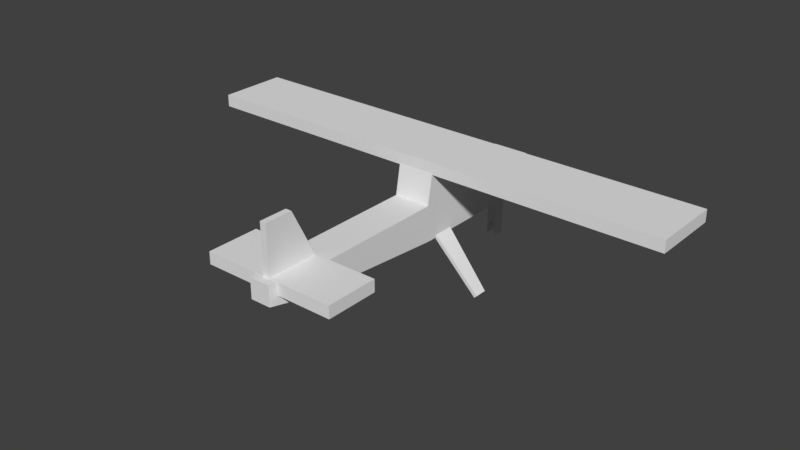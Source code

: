 # Source: testPlane1_02.blend  (saved by Blender 2.78.0; exported with 4.5.12 LTS)
import bpy
from mathutils import Matrix  # noqa: F401  (used for matrix-valued properties, if any)

bpy.ops.wm.read_factory_settings(use_empty=True)
scene = bpy.context.scene
scene.name = 'Scene'

# ---- collections
col_collection_1 = bpy.data.collections.new('Collection 1'); scene.collection.children.link(col_collection_1)

# ---- world
world_world = bpy.data.worlds.new('World'); scene.world = world_world
world_world.color = (0.05088, 0.05088, 0.05088)
world_world.use_sun_shadow = False
world_world.sun_shadow_jitter_overblur = 0.0
world_world.cycles.sampling_method = 'MANUAL'

# ---- meshes
me_cube_001 = bpy.data.meshes.new('Cube.001')
me_cube_001.from_pydata([(-0.2424, -4.115, -0.1722), (-0.2424, -4.115, 0.3048), (-0.4399, 4.115, -0.5598), (-0.4399, 4.115, 0.3048), (0.2445, -4.115, -0.1722), (0.2445, -4.115, 0.3048), (0.442, 4.115, -0.5598), (0.442, 4.115, 0.3048), (-0.4399, 2.906, -0.5639), (-0.4399, 2.906, 0.3048), (0.442, 2.906, -0.5639), (0.442, 2.906, 0.3048), (-0.4399, 2.169, -0.5678), (0.442, 2.169, 1.085), (-0.4399, 2.169, 1.085), (0.442, 2.169, -0.5678), (-0.4399, 0.5469, -0.5614), (0.442, 0.5469, 1.085), (-0.4399, 0.5469, 1.085), (0.442, 0.5469, -0.5614), (-0.4399, 0.4069, -0.5581), (0.442, 0.4069, 0.3048), (-0.4399, 0.4069, 0.3048), (0.442, 0.4069, -0.5581), (-0.4399, -2.665, -0.2959), (0.442, -2.665, 0.3048), (-0.4399, -2.665, 0.3048), (0.442, -2.665, -0.2959), (-0.4399, -3.329, -0.2393), (0.442, -3.329, 0.3048), (-0.4399, -3.329, 0.3048), (0.442, -3.329, -0.2393)], [], [(8, 9, 3, 2), (2, 3, 7, 6), (31, 29, 5, 4), (4, 5, 1, 0), (28, 31, 4, 0), (29, 30, 1, 5), (7, 3, 9, 11), (2, 6, 10, 8), (6, 7, 11, 10), (12, 14, 9, 8), (16, 18, 14, 12), (11, 9, 14, 13), (8, 10, 15, 12), (10, 11, 13, 15), (20, 22, 18, 16), (13, 14, 18, 17), (12, 15, 19, 16), (15, 13, 17, 19), (24, 26, 22, 20), (17, 18, 22, 21), (16, 19, 23, 20), (19, 17, 21, 23), (28, 30, 26, 24), (21, 22, 26, 25), (20, 23, 27, 24), (23, 21, 25, 27), (0, 1, 30, 28), (25, 26, 30, 29), (24, 27, 31, 28), (27, 25, 29, 31)])
me_cube_001.use_remesh_preserve_volume = False
me_cube_001.use_remesh_preserve_attributes = False
me_cube_001.use_mirror_vertex_groups = False
me_cube_001.update()
me_cube_007 = bpy.data.meshes.new('Cube.007')
me_cube_007.from_pydata([(-0.07662, -0.1482, -0.9175), (-0.07662, -0.1482, 0.3048), (-0.07662, 0.1482, -0.9175), (-0.07662, 0.1482, 0.3048), (0.1504, -0.1482, -0.9175), (0.1504, -0.1482, 0.3048), (0.1504, 0.1482, -0.9175), (0.1504, 0.1482, 0.3048), (-0.07662, -0.1482, -0.5691), (-0.07662, 0.1482, -0.5691), (0.1504, 0.1482, -0.5691), (0.1504, -0.1482, -0.5691), (-0.02047, 0.1482, -0.5787), (-0.02047, 0.1482, 0.3048), (-0.02047, -0.1482, -0.5787), (-0.02047, -0.1482, 0.3048), (-0.02047, -0.1482, -0.5691), (-0.02047, 0.1482, -0.5691), (0.09864, 0.1482, 0.3048), (0.09864, -0.1482, -0.5787), (0.09864, 0.1482, -0.5691), (0.09864, 0.1482, -0.5787), (0.09864, -0.1482, 0.3048), (0.09864, -0.1482, -0.5691)], [], [(8, 1, 3, 9), (20, 18, 7, 10), (10, 7, 5, 11), (16, 15, 1, 8), (21, 6, 4, 19), (13, 3, 1, 15), (14, 16, 8, 0), (6, 10, 11, 4), (21, 20, 10, 6), (0, 8, 9, 2), (2, 9, 17, 12), (19, 23, 16, 14), (18, 13, 15, 22), (2, 12, 14, 0), (23, 22, 15, 16), (9, 3, 13, 17), (11, 5, 22, 23), (7, 18, 22, 5), (4, 11, 23, 19), (12, 17, 20, 21), (12, 21, 19, 14), (17, 13, 18, 20)])
me_cube_007.use_remesh_preserve_volume = False
me_cube_007.use_remesh_preserve_attributes = False
me_cube_007.use_mirror_vertex_groups = False
me_cube_007.update()
me_cube_006 = bpy.data.meshes.new('Cube.006')
me_cube_006.from_pydata([(-0.6142, -0.1992, -0.5588), (0.5519, -0.1992, 0.6203), (-0.6142, 0.1015, -0.5588), (0.5519, 0.297, 0.6203), (-0.5519, -0.1992, -0.6203), (0.6142, -0.1992, 0.5588), (-0.5519, 0.1015, -0.6203), (0.6142, 0.297, 0.5588)], [], [(0, 1, 3, 2), (2, 3, 7, 6), (6, 7, 5, 4), (4, 5, 1, 0), (2, 6, 4, 0), (7, 3, 1, 5)])
me_cube_006.use_remesh_preserve_volume = False
me_cube_006.use_remesh_preserve_attributes = False
me_cube_006.use_mirror_vertex_groups = False
me_cube_006.update()
me_cube_005 = bpy.data.meshes.new('Cube.005')
me_cube_005.from_pydata([(-0.6142, -0.1992, -0.5588), (0.5519, -0.1992, 0.6203), (-0.6142, 0.1015, -0.5588), (0.5519, 0.297, 0.6203), (-0.5519, -0.1992, -0.6203), (0.6142, -0.1992, 0.5588), (-0.5519, 0.1015, -0.6203), (0.6142, 0.297, 0.5588)], [], [(0, 1, 3, 2), (2, 3, 7, 6), (6, 7, 5, 4), (4, 5, 1, 0), (2, 6, 4, 0), (7, 3, 1, 5)])
me_cube_005.use_remesh_preserve_volume = False
me_cube_005.use_remesh_preserve_attributes = False
me_cube_005.use_mirror_vertex_groups = False
me_cube_005.update()
me_cube_004 = bpy.data.meshes.new('Cube.004')
me_cube_004.from_pydata([(-0.07545, -0.5024, -0.8935), (-0.07545, -0.5024, 0.3048), (-0.07545, 0.7685, -0.8935), (-0.07545, 0.1677, 0.3048), (0.07545, -0.5024, -0.8935), (0.07545, -0.5024, 0.3048), (0.07545, 0.7685, -0.8935), (0.07545, 0.1677, 0.3048)], [], [(0, 1, 3, 2), (2, 3, 7, 6), (6, 7, 5, 4), (4, 5, 1, 0), (2, 6, 4, 0), (7, 3, 1, 5)])
me_cube_004.use_remesh_preserve_volume = False
me_cube_004.use_remesh_preserve_attributes = False
me_cube_004.use_mirror_vertex_groups = False
me_cube_004.update()
me_cube_003 = bpy.data.meshes.new('Cube.003')
me_cube_003.from_pydata([(-1.584, -0.6331, 0.01527), (-1.584, -0.6331, 0.3048), (-1.584, 0.6275, 0.01527), (-1.584, 0.6275, 0.3048), (1.624, -0.6331, 0.01527), (1.624, -0.6331, 0.3048), (1.624, 0.6275, 0.01527), (1.624, 0.6275, 0.3048)], [], [(0, 1, 3, 2), (2, 3, 7, 6), (6, 7, 5, 4), (4, 5, 1, 0), (2, 6, 4, 0), (7, 3, 1, 5)])
me_cube_003.use_remesh_preserve_volume = False
me_cube_003.use_remesh_preserve_attributes = False
me_cube_003.use_mirror_vertex_groups = False
me_cube_003.update()
me_cube_002 = bpy.data.meshes.new('Cube.002')
me_cube_002.from_pydata([(-5.851, -1.322, 0.01732), (-5.851, -1.322, 0.3048), (-5.851, 0.33, 0.01732), (-5.851, 0.33, 0.3048), (5.863, -1.322, 0.01732), (5.863, -1.322, 0.3048), (5.863, 0.33, 0.01732), (5.863, 0.33, 0.3048)], [], [(0, 1, 3, 2), (2, 3, 7, 6), (6, 7, 5, 4), (4, 5, 1, 0), (2, 6, 4, 0), (7, 3, 1, 5)])
me_cube_002.use_remesh_preserve_volume = False
me_cube_002.use_remesh_preserve_attributes = False
me_cube_002.use_mirror_vertex_groups = False
me_cube_002.update()

# ---- objects
ob_testplaneroot = bpy.data.objects.new('testPlaneRoot', None)
ob_body = bpy.data.objects.new('body', me_cube_001)
ob_frontgearstrut = bpy.data.objects.new('frontGearStrut', me_cube_007)
ob_rightgearstrut = bpy.data.objects.new('rightGearStrut', me_cube_006)
ob_leftgearstrut = bpy.data.objects.new('leftGearStrut', me_cube_005)
ob_verticalstabilizer = bpy.data.objects.new('verticalStabilizer', me_cube_004)
ob_horizontalstabilizer = bpy.data.objects.new('horizontalStabilizer', me_cube_003)
ob_mainwing = bpy.data.objects.new('mainWing', me_cube_002)

# ---- transforms, parenting, visibility, modifiers, constraints
ob_testplaneroot.location = (0.0, 0.0, 0.0)
ob_testplaneroot.empty_display_type = 'CUBE'
ob_testplaneroot.empty_display_size = 0.01069
ob_testplaneroot.empty_image_offset = (0.0, 0.0)
ob_testplaneroot.lineart.crease_threshold = 0.0
ob_body.parent = ob_testplaneroot
ob_body.location = (0.0, -1.75, -0.2808)
ob_body.lineart.crease_threshold = 0.0
ob_frontgearstrut.parent = ob_body
ob_frontgearstrut.matrix_parent_inverse = Matrix(((1.0, 0.0, 0.0, 0.0), (0.0, 1.0, 0.0, 1.75), (0.0, 1.49e-08, 1.0, 0.2808), (0.0, 0.0, 0.0, 1.0)))
ob_frontgearstrut.location = (-0.03972, 1.841, -1.089)
ob_frontgearstrut.lineart.crease_threshold = 0.0
ob_rightgearstrut.parent = ob_body
ob_rightgearstrut.matrix_parent_inverse = Matrix(((1.0, 0.0, 0.0, 0.0), (0.0, 1.0, 0.0, 1.75), (0.0, 1.49e-08, 1.0, 0.2808), (0.0, 0.0, 0.0, 1.0)))
ob_rightgearstrut.location = (0.956, -0.8333, -1.356)
ob_rightgearstrut.rotation_euler = (0.0, -1.565, 0.0)
ob_rightgearstrut.lineart.crease_threshold = 0.0
ob_leftgearstrut.parent = ob_body
ob_leftgearstrut.matrix_parent_inverse = Matrix(((1.0, 0.0, 0.0, 0.0), (0.0, 1.0, 0.0, 1.75), (0.0, 1.49e-08, 1.0, 0.2808), (0.0, 0.0, 0.0, 1.0)))
ob_leftgearstrut.location = (-0.9467, -0.8333, -1.356)
ob_leftgearstrut.lineart.crease_threshold = 0.0
ob_verticalstabilizer.parent = ob_body
ob_verticalstabilizer.matrix_parent_inverse = Matrix(((1.0, 0.0, 0.0, 0.0), (0.0, 1.0, 0.0, 1.75), (0.0, 1.49e-08, 1.0, 0.2808), (0.0, 0.0, 0.0, 1.0)))
ob_verticalstabilizer.location = (-0.001896, -5.177, 0.8912)
ob_verticalstabilizer.lineart.crease_threshold = 0.0
ob_horizontalstabilizer.parent = ob_body
ob_horizontalstabilizer.matrix_parent_inverse = Matrix(((1.0, 0.0, 0.0, 0.0), (0.0, 1.0, 0.0, 1.75), (0.0, 1.49e-08, 1.0, 0.2808), (0.0, 0.0, 0.0, 1.0)))
ob_horizontalstabilizer.location = (-0.01802, -5.044, -0.2748)
ob_horizontalstabilizer.lineart.crease_threshold = 0.0
ob_mainwing.parent = ob_body
ob_mainwing.matrix_parent_inverse = Matrix(((1.0, 0.0, 0.0, 0.0), (0.0, 1.0, 0.0, 1.75), (0.0, 1.49e-08, 1.0, 0.2808), (0.0, 0.0, 0.0, 1.0)))
ob_mainwing.location = (0.0, 0.1091, 0.6944)
ob_mainwing.lineart.crease_threshold = 0.0

# ---- collection membership
col_collection_1.objects.link(ob_testplaneroot)
col_collection_1.objects.link(ob_body)
col_collection_1.objects.link(ob_frontgearstrut)
col_collection_1.objects.link(ob_rightgearstrut)
col_collection_1.objects.link(ob_leftgearstrut)
col_collection_1.objects.link(ob_verticalstabilizer)
col_collection_1.objects.link(ob_horizontalstabilizer)
col_collection_1.objects.link(ob_mainwing)

# ---- scene / render settings (as saved in the file)
scene.frame_start = 1; scene.frame_end = 250; scene.frame_set(1)
scene.render.engine = 'CYCLES'
scene.render.resolution_percentage = 50
scene.render.dither_intensity = 0.0
scene.cycles.use_denoising = False
scene.cycles.samples = 128
scene.cycles.sampling_pattern = 'TABULATED_SOBOL'
scene.cycles.light_sampling_threshold = 0.0
scene.cycles.use_adaptive_sampling = False
scene.cycles.use_light_tree = False
scene.cycles.blur_glossy = 0.0
scene.cycles.sample_clamp_indirect = 0.0
scene.view_settings.view_transform = 'Standard'
bpy.context.view_layer.update()

# ---- added for rendering (the .blend has no active camera and no usable light): camera, sun
cam_auto = bpy.data.cameras.new('AutoCamera')
cam_auto.lens = 50.0
cam_auto.sensor_width = 36.0
cam_auto.clip_end = 1000.0
ob_auto_camera = bpy.data.objects.new('AutoCamera', cam_auto)
scene.collection.objects.link(ob_auto_camera)
ob_auto_camera.location = (13.5785, -18.0367, 10.4527)
ob_auto_camera.rotation_euler = (1.09748, -7.21219e-08, 0.694738)
scene.camera = ob_auto_camera
light_auto_sun = bpy.data.lights.new('AutoSun', 'SUN')
light_auto_sun.energy = 3.0
light_auto_sun.angle = 0.0523599
ob_auto_sun = bpy.data.objects.new('AutoSun', light_auto_sun)
scene.collection.objects.link(ob_auto_sun)
ob_auto_sun.rotation_euler = (0.872665, 0.174533, 0.523599)
bpy.context.view_layer.update()
